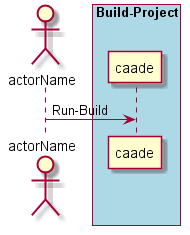

The diagram above was rendered by PlantUML. Its source (embedded in the PNG):
@startuml
Actor "actorName" as A

box "Build-Project" #lightblue
participant "caade" as S
A -> S : Run-Build
end box

@enduml